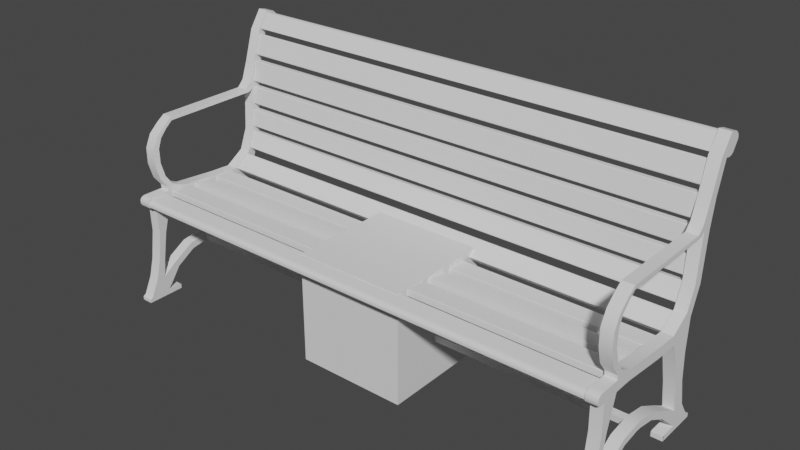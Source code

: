 # Source: park_bench_vinyl_iron_04.blend  (saved by Blender 3.6.13; exported with 4.5.12 LTS)
import bpy
from mathutils import Matrix  # noqa: F401  (used for matrix-valued properties, if any)

bpy.ops.wm.read_factory_settings(use_empty=True)
scene = bpy.context.scene
scene.name = 'Scene'

# ---- collections
col_park_bench = bpy.data.collections.new('park_bench'); scene.collection.children.link(col_park_bench)

# ---- node groups
ng_auto_smooth = bpy.data.node_groups.new('Auto Smooth', 'GeometryNodeTree')
_s = ng_auto_smooth.interface.new_socket(name='Geometry', in_out='OUTPUT', socket_type='NodeSocketGeometry')
_s = ng_auto_smooth.interface.new_socket(name='Geometry', in_out='INPUT', socket_type='NodeSocketGeometry')
_s = ng_auto_smooth.interface.new_socket(name='Angle', in_out='INPUT', socket_type='NodeSocketFloat')
_s.subtype = 'ANGLE'
_s.min_value = 0.0
_s.max_value = 3.142
ng_auto_smooth.is_modifier = True
_N = ng_auto_smooth.nodes; _L = ng_auto_smooth.links
n0 = _N.new('NodeGroupOutput'); n0.name = 'Group Output'; n0.location = (480, -100)
n1 = _N.new('NodeGroupInput'); n1.name = 'Group Input'; n1.location = (-420, -300)
n2 = _N.new('NodeGroupInput'); n2.name = 'Group Input.001'; n2.location = (-60, -100)
n3 = _N.new('GeometryNodeSetShadeSmooth'); n3.name = 'Set Shade Smooth'; n3.location = (120, -100)
n3.domain = 'EDGE'
n4 = _N.new('GeometryNodeSetShadeSmooth'); n4.name = 'Set Shade Smooth.001'; n4.location = (300, -100)
n5 = _N.new('GeometryNodeInputMeshEdgeAngle'); n5.name = 'Edge Angle'; n5.location = (-420, -220)
n6 = _N.new('GeometryNodeInputEdgeSmooth'); n6.name = 'Is Edge Smooth'; n6.location = (-60, -160)
n7 = _N.new('GeometryNodeInputShadeSmooth'); n7.name = 'Is Face Smooth'; n7.location = (-240, -340)
n8 = _N.new('FunctionNodeBooleanMath'); n8.name = 'Boolean Math'; n8.location = (-60, -220)
n9 = _N.new('FunctionNodeCompare'); n9.name = 'Compare'; n9.location = (-240, -180)
n9.operation = 'LESS_EQUAL'
_L.new(n5.outputs[0], n9.inputs[0])
_L.new(n4.outputs[0], n0.inputs[0])
_L.new(n1.outputs[1], n9.inputs[1])
_L.new(n9.outputs[0], n8.inputs[0])
_L.new(n7.outputs[0], n8.inputs[1])
_L.new(n2.outputs[0], n3.inputs[0])
_L.new(n6.outputs[0], n3.inputs[1])
_L.new(n3.outputs[0], n4.inputs[0])
_L.new(n8.outputs[0], n3.inputs[2])
n0.is_active_output = True

# ---- world
world_world = bpy.data.worlds.new('World'); scene.world = world_world
world_world.use_nodes = True; world_world.node_tree.nodes.clear()
_N = world_world.node_tree.nodes; _L = world_world.node_tree.links
n0 = _N.new('ShaderNodeOutputWorld'); n0.name = 'World Output'; n0.location = (300, 300)
n1 = _N.new('ShaderNodeBackground'); n1.name = 'Background'; n1.location = (10, 300)
n1.inputs[0].default_value = (0.05088, 0.05088, 0.05088, 1.0)
_L.new(n1.outputs[0], n0.inputs[0])
n0.is_active_output = True
world_world.color = (0.05088, 0.05088, 0.05088)
world_world.use_sun_shadow = False
world_world.sun_shadow_jitter_overblur = 0.0

# ---- meshes
me_sitheightmesh_001 = bpy.data.meshes.new('SitHeightMesh.001')
me_sitheightmesh_001.from_pydata([(-0.215, -0.215, 0.0), (-0.215, -0.215, 0.43), (-0.215, 0.215, 0.0), (-0.215, 0.215, 0.43), (0.215, -0.215, 0.0), (0.215, -0.215, 0.43), (0.215, 0.215, 0.0), (0.215, 0.215, 0.43)], [], [(0, 1, 3, 2), (2, 3, 7, 6), (6, 7, 5, 4), (4, 5, 1, 0), (2, 6, 4, 0), (7, 3, 1, 5)])
_uv = me_sitheightmesh_001.uv_layers.new(name='UVMap')
_uv.uv.foreach_set('vector', [0.375, 0.0, 0.625, 0.0, 0.625, 0.25, 0.375, 0.25, 0.375, 0.25, 0.625, 0.25, 0.625, 0.5, 0.375, 0.5, 0.375, 0.5, 0.625, 0.5, 0.625, 0.75, 0.375, 0.75, 0.375, 0.75, 0.625, 0.75, 0.625, 1.0, 0.375, 1.0, 0.125, 0.5, 0.375, 0.5, 0.375, 0.75, 0.125, 0.75, 0.625, 0.5, 0.875, 0.5, 0.875, 0.75, 0.625, 0.75])
me_sitheightmesh_001.update()
me_park_bench_mesh = bpy.data.meshes.new('park_bench_mesh')
me_park_bench_mesh.from_pydata([(0.95, -0.3218, 0.0001178), (0.95, -0.3218, 0.01372), (0.95, -0.1681, 0.0001178), (0.95, 0.08556, 0.1717), (0.9937, -0.3218, 0.0001178), (0.9937, -0.3218, 0.01372), (0.9937, -0.1681, 0.0001178), (0.95, 0.07515, 0.1457), (0.95, -0.3105, 0.01984), (0.95, -0.2279, 0.01984), (0.9937, -0.2279, 0.01984), (0.9937, -0.3105, 0.01984), (0.95, -0.2594, 0.1597), (0.95, -0.2333, 0.1573), (0.9937, -0.2333, 0.1573), (0.9937, -0.2594, 0.1597), (0.95, -0.2434, 0.2745), (0.95, -0.2147, 0.2688), (0.9937, -0.2147, 0.2688), (0.9937, -0.2434, 0.2745), (0.95, -0.2471, 0.3902), (0.95, -0.1798, 0.392), (0.9937, -0.1798, 0.392), (0.9937, -0.2471, 0.3902), (0.9937, -0.2833, 0.4178), (0.95, -0.2833, 0.4178), (0.95, -0.2796, 0.4256), (0.9937, -0.2796, 0.4256), (0.95, -0.2795, 0.3968), (0.9937, -0.2795, 0.3968), (0.9937, -0.2734, 0.3932), (0.95, -0.2734, 0.3932), (0.9937, -0.2736, 0.4292), (0.95, -0.2473, 0.4325), (0.9937, -0.2473, 0.4325), (0.95, -0.2736, 0.4292), (0.95, -0.2663, 0.4324), (0.9937, -0.2663, 0.4324), (0.95, -0.2661, 0.3901), (0.95, -0.18, 0.4318), (0.9937, -0.18, 0.4318), (0.9937, -0.2661, 0.3901), (0.95, -0.1074, 0.3919), (0.9937, -0.1074, 0.3919), (0.95, -0.1074, 0.4318), (0.9937, -0.1074, 0.4318), (0.95, 0.0701, 0.3744), (0.9937, 0.0701, 0.3744), (0.95, 0.0701, 0.4151), (0.9937, 0.0701, 0.4151), (0.95, 0.1707, 0.3712), (0.9937, 0.1707, 0.3712), (0.95, 0.159, 0.4103), (0.9937, 0.159, 0.4103), (0.95, 0.265, 0.4304), (0.9937, 0.265, 0.4304), (0.95, 0.2345, 0.4575), (0.9937, 0.2345, 0.4575), (0.95, 0.3036, 0.5306), (0.9937, 0.3036, 0.5306), (0.95, 0.2673, 0.5405), (0.9937, 0.2673, 0.5405), (0.95, 0.3317, 0.8142), (0.9937, 0.3317, 0.8142), (0.95, 0.2938, 0.8171), (0.9937, 0.2938, 0.8171), (0.95, 0.3663, 0.931), (0.9937, 0.3663, 0.931), (0.95, 0.3325, 0.9408), (0.9937, 0.3325, 0.9408), (0.95, 0.412, 1.003), (0.9937, 0.412, 1.003), (0.95, 0.3805, 1.01), (0.9937, 0.3805, 1.01), (0.95, 0.3857, 0.9274), (0.9937, 0.3857, 0.9274), (0.95, 0.4263, 0.9909), (0.9937, 0.4263, 0.9909), (0.95, 0.4003, 0.9302), (0.9937, 0.4003, 0.9302), (0.95, 0.4311, 0.9785), (0.9937, 0.4311, 0.9785), (0.95, 0.4081, 0.9357), (0.9937, 0.4081, 0.9357), (0.95, 0.4299, 0.9699), (0.9937, 0.4299, 0.9699), (0.95, -0.2833, 0.4051), (0.9937, -0.2833, 0.4051), (0.9937, -0.242, 0.08524), (0.9937, -0.2777, 0.08872), (0.95, -0.2777, 0.08872), (0.95, -0.242, 0.08524), (0.95, 0.1951, 0.3027), (0.9937, 0.1951, 0.3027), (0.95, 0.26, 0.302), (0.9937, 0.26, 0.302), (0.95, 0.2227, 0.1924), (0.9937, 0.2227, 0.1924), (0.95, 0.2679, 0.1918), (0.9937, 0.2679, 0.1918), (0.95, 0.2407, 0.08654), (0.9937, 0.2407, 0.08654), (0.95, 0.2918, 0.08591), (0.9937, 0.2918, 0.08591), (0.95, 0.2472, 0.02153), (0.9937, 0.2472, 0.02153), (0.95, 0.3352, 0.0209), (0.9937, 0.3352, 0.0209), (0.9937, 0.3519, 0.01471), (0.95, 0.3519, 0.01471), (0.95, 0.3517, 0.0001543), (0.9937, 0.3517, 0.0001543), (0.9937, 0.1541, 0.1032), (0.95, 0.1541, 0.1032), (0.95, 0.1794, -5.515e-05), (0.9937, 0.1794, -5.515e-05), (0.95, -0.1755, 0.01984), (0.95, -0.1681, 0.0174), (0.9937, 0.171, 0.1265), (0.9937, -0.1681, 0.0174), (0.9937, -0.1755, 0.01984), (0.95, 0.171, 0.1265), (0.95, 0.1796, 0.01873), (0.95, 0.188, 0.0214), (0.9937, 0.188, 0.0214), (0.9937, 0.1796, 0.01873), (0.9937, 0.08556, 0.1717), (0.9937, 0.07515, 0.1457), (0.9937, 0.005968, 0.186), (0.9937, 0.002624, 0.1587), (0.95, 0.002624, 0.1587), (0.95, 0.005968, 0.186), (0.9937, -0.1002, 0.1742), (0.9937, -0.08995, 0.1482), (0.95, -0.08995, 0.1482), (0.95, -0.1002, 0.1742), (0.9937, -0.1872, 0.1235), (0.9937, -0.1688, 0.1011), (0.95, -0.1688, 0.1011), (0.95, -0.1872, 0.1235), (0.9937, 0.3157, 0.7129), (0.9937, 0.2783, 0.7185), (0.95, 0.3157, 0.7129), (0.95, 0.2783, 0.7185), (0.95, -0.1818, 0.4488), (0.9937, -0.1818, 0.4488), (0.95, -0.1622, 0.4589), (0.9937, -0.1622, 0.4589), (0.95, -0.2124, 0.4887), (0.9937, -0.2124, 0.4887), (0.95, -0.1892, 0.4978), (0.9937, -0.1892, 0.4978), (0.95, -0.2308, 0.553), (0.9937, -0.2308, 0.553), (0.95, -0.2057, 0.5566), (0.9937, -0.2057, 0.5566), (0.95, -0.2302, 0.6154), (0.9937, -0.2302, 0.6154), (0.95, -0.2062, 0.6144), (0.9937, -0.2062, 0.6144), (0.95, -0.2068, 0.6647), (0.9937, -0.2068, 0.6647), (0.95, -0.1914, 0.6539), (0.9937, -0.1914, 0.6539), (0.95, -0.1682, 0.6987), (0.9937, -0.1682, 0.6987), (0.95, -0.1627, 0.6847), (0.9937, -0.1627, 0.6847), (0.95, 0.2427, 0.7208), (0.9937, 0.2427, 0.7208), (0.95, 0.2504, 0.7067), (0.9937, 0.2504, 0.7067), (0.9937, 0.2634, 0.7082), (0.95, 0.2634, 0.7082), (0.9937, 0.2684, 0.7475), (0.95, 0.2684, 0.7475), (0.9937, -0.1346, 0.707), (0.9937, -0.1359, 0.7215), (0.95, -0.1359, 0.7215), (0.95, -0.1346, 0.707), (0.95, -0.0208, 0.1591), (0.95, -0.02384, 0.1862), (0.9937, -0.02384, 0.1862), (0.9937, -0.0208, 0.1591), (0.0, 0.002624, 0.1587), (0.0, 0.005968, 0.186), (0.0, -0.02384, 0.1862), (0.0, -0.0208, 0.1591), (-0.95, -0.3218, 0.0001178), (-0.95, -0.3218, 0.01372), (-0.95, -0.1681, 0.0001178), (-0.95, 0.08556, 0.1717), (-0.9937, -0.3218, 0.0001178), (-0.9937, -0.3218, 0.01372), (-0.9937, -0.1681, 0.0001178), (-0.95, 0.07515, 0.1457), (-0.95, -0.3105, 0.01984), (-0.95, -0.2279, 0.01984), (-0.9937, -0.2279, 0.01984), (-0.9937, -0.3105, 0.01984), (-0.95, -0.2594, 0.1597), (-0.95, -0.2333, 0.1573), (-0.9937, -0.2333, 0.1573), (-0.9937, -0.2594, 0.1597), (-0.95, -0.2434, 0.2745), (-0.95, -0.2147, 0.2688), (-0.9937, -0.2147, 0.2688), (-0.9937, -0.2434, 0.2745), (-0.95, -0.2471, 0.3902), (-0.95, -0.1798, 0.392), (-0.9937, -0.1798, 0.392), (-0.9937, -0.2471, 0.3902), (-0.9937, -0.2833, 0.4178), (-0.95, -0.2833, 0.4178), (-0.95, -0.2796, 0.4256), (-0.9937, -0.2796, 0.4256), (-0.95, -0.2795, 0.3968), (-0.9937, -0.2795, 0.3968), (-0.9937, -0.2734, 0.3932), (-0.95, -0.2734, 0.3932), (-0.9937, -0.2736, 0.4292), (-0.95, -0.2473, 0.4325), (-0.9937, -0.2473, 0.4325), (-0.95, -0.2736, 0.4292), (-0.95, -0.2663, 0.4324), (-0.9937, -0.2663, 0.4324), (-0.95, -0.2661, 0.3901), (-0.95, -0.18, 0.4318), (-0.9937, -0.18, 0.4318), (-0.9937, -0.2661, 0.3901), (-0.95, -0.1074, 0.3919), (-0.9937, -0.1074, 0.3919), (-0.95, -0.1074, 0.4318), (-0.9937, -0.1074, 0.4318), (-0.95, 0.0701, 0.3744), (-0.9937, 0.0701, 0.3744), (-0.95, 0.0701, 0.4151), (-0.9937, 0.0701, 0.4151), (-0.95, 0.1707, 0.3712), (-0.9937, 0.1707, 0.3712), (-0.95, 0.159, 0.4103), (-0.9937, 0.159, 0.4103), (-0.95, 0.265, 0.4304), (-0.9937, 0.265, 0.4304), (-0.95, 0.2345, 0.4575), (-0.9937, 0.2345, 0.4575), (-0.95, 0.3036, 0.5306), (-0.9937, 0.3036, 0.5306), (-0.95, 0.2673, 0.5405), (-0.9937, 0.2673, 0.5405), (-0.95, 0.3317, 0.8142), (-0.9937, 0.3317, 0.8142), (-0.95, 0.2938, 0.8171), (-0.9937, 0.2938, 0.8171), (-0.95, 0.3663, 0.931), (-0.9937, 0.3663, 0.931), (-0.95, 0.3325, 0.9408), (-0.9937, 0.3325, 0.9408), (-0.95, 0.412, 1.003), (-0.9937, 0.412, 1.003), (-0.95, 0.3805, 1.01), (-0.9937, 0.3805, 1.01), (-0.95, 0.3857, 0.9274), (-0.9937, 0.3857, 0.9274), (-0.95, 0.4263, 0.9909), (-0.9937, 0.4263, 0.9909), (-0.95, 0.4003, 0.9302), (-0.9937, 0.4003, 0.9302), (-0.95, 0.4311, 0.9785), (-0.9937, 0.4311, 0.9785), (-0.95, 0.4081, 0.9357), (-0.9937, 0.4081, 0.9357), (-0.95, 0.4299, 0.9699), (-0.9937, 0.4299, 0.9699), (-0.95, -0.2833, 0.4051), (-0.9937, -0.2833, 0.4051), (-0.9937, -0.242, 0.08524), (-0.9937, -0.2777, 0.08872), (-0.95, -0.2777, 0.08872), (-0.95, -0.242, 0.08524), (-0.95, 0.1951, 0.3027), (-0.9937, 0.1951, 0.3027), (-0.95, 0.26, 0.302), (-0.9937, 0.26, 0.302), (-0.95, 0.2227, 0.1924), (-0.9937, 0.2227, 0.1924), (-0.95, 0.2679, 0.1918), (-0.9937, 0.2679, 0.1918), (-0.95, 0.2407, 0.08654), (-0.9937, 0.2407, 0.08654), (-0.95, 0.2918, 0.08591), (-0.9937, 0.2918, 0.08591), (-0.95, 0.2472, 0.02153), (-0.9937, 0.2472, 0.02153), (-0.95, 0.3352, 0.0209), (-0.9937, 0.3352, 0.0209), (-0.9937, 0.3519, 0.01471), (-0.95, 0.3519, 0.01471), (-0.95, 0.3517, 0.0001543), (-0.9937, 0.3517, 0.0001543), (-0.9937, 0.1541, 0.1032), (-0.95, 0.1541, 0.1032), (-0.95, 0.1794, -5.515e-05), (-0.9937, 0.1794, -5.515e-05), (-0.95, -0.1755, 0.01984), (-0.95, -0.1681, 0.0174), (-0.9937, 0.171, 0.1265), (-0.9937, -0.1681, 0.0174), (-0.9937, -0.1755, 0.01984), (-0.95, 0.171, 0.1265), (-0.95, 0.1796, 0.01873), (-0.95, 0.188, 0.0214), (-0.9937, 0.188, 0.0214), (-0.9937, 0.1796, 0.01873), (-0.9937, 0.08556, 0.1717), (-0.9937, 0.07515, 0.1457), (-0.9937, 0.005968, 0.186), (-0.9937, 0.002624, 0.1587), (-0.95, 0.002624, 0.1587), (-0.95, 0.005968, 0.186), (-0.9937, -0.1002, 0.1742), (-0.9937, -0.08995, 0.1482), (-0.95, -0.08995, 0.1482), (-0.95, -0.1002, 0.1742), (-0.9937, -0.1872, 0.1235), (-0.9937, -0.1688, 0.1011), (-0.95, -0.1688, 0.1011), (-0.95, -0.1872, 0.1235), (-0.9937, 0.3157, 0.7129), (-0.9937, 0.2783, 0.7185), (-0.95, 0.3157, 0.7129), (-0.95, 0.2783, 0.7185), (-0.95, -0.1818, 0.4488), (-0.9937, -0.1818, 0.4488), (-0.95, -0.1622, 0.4589), (-0.9937, -0.1622, 0.4589), (-0.95, -0.2124, 0.4887), (-0.9937, -0.2124, 0.4887), (-0.95, -0.1892, 0.4978), (-0.9937, -0.1892, 0.4978), (-0.95, -0.2308, 0.553), (-0.9937, -0.2308, 0.553), (-0.95, -0.2057, 0.5566), (-0.9937, -0.2057, 0.5566), (-0.95, -0.2302, 0.6154), (-0.9937, -0.2302, 0.6154), (-0.95, -0.2062, 0.6144), (-0.9937, -0.2062, 0.6144), (-0.95, -0.2068, 0.6647), (-0.9937, -0.2068, 0.6647), (-0.95, -0.1914, 0.6539), (-0.9937, -0.1914, 0.6539), (-0.95, -0.1682, 0.6987), (-0.9937, -0.1682, 0.6987), (-0.95, -0.1627, 0.6847), (-0.9937, -0.1627, 0.6847), (-0.95, 0.2427, 0.7208), (-0.9937, 0.2427, 0.7208), (-0.95, 0.2504, 0.7067), (-0.9937, 0.2504, 0.7067), (-0.9937, 0.2634, 0.7082), (-0.95, 0.2634, 0.7082), (-0.9937, 0.2684, 0.7475), (-0.95, 0.2684, 0.7475), (-0.9937, -0.1346, 0.707), (-0.9937, -0.1359, 0.7215), (-0.95, -0.1359, 0.7215), (-0.95, -0.1346, 0.707), (-0.95, -0.0208, 0.1591), (-0.95, -0.02384, 0.1862), (-0.9937, -0.02384, 0.1862), (-0.9937, -0.0208, 0.1591), (0.949, 0.4029, 0.9981), (0.949, 0.3635, 0.9368), (0.949, 0.34, 0.948), (-0.949, 0.4029, 0.9981), (-0.949, 0.3635, 0.9368), (-0.949, 0.34, 0.948), (0.949, 0.3944, 1.002), (0.949, 0.3689, 0.993), (0.949, 0.3877, 1.003), (0.949, 0.3798, 1.002), (0.949, 0.3731, 0.9988), (-0.949, 0.3689, 0.993), (-0.949, 0.3944, 1.002), (-0.949, 0.3731, 0.9988), (-0.949, 0.3798, 1.002), (-0.949, 0.3877, 1.003), (-0.949, -0.2798, 0.401), (-0.949, -0.1986, 0.4062), (-0.949, -0.2006, 0.4292), (0.949, -0.2798, 0.401), (0.949, -0.1986, 0.4062), (0.949, -0.2006, 0.4292), (-0.949, -0.2805, 0.4093), (-0.949, -0.2602, 0.4254), (-0.949, -0.2792, 0.415), (-0.949, -0.2748, 0.4208), (-0.949, -0.2682, 0.4245), (0.949, -0.2602, 0.4254), (0.949, -0.2805, 0.4093), (0.949, -0.2682, 0.4245), (0.949, -0.2748, 0.4208), (0.949, -0.2792, 0.415), (-0.949, -0.168, 0.407), (-0.949, -0.08669, 0.4032), (0.949, -0.168, 0.407), (0.949, -0.08669, 0.4032), (-0.949, -0.1671, 0.4283), (-0.949, -0.1641, 0.4299), (-0.949, -0.08854, 0.4264), (-0.949, -0.0857, 0.4245), (0.949, -0.1641, 0.4299), (0.949, -0.1671, 0.4283), (0.949, -0.0857, 0.4245), (0.949, -0.08854, 0.4264), (-0.949, 0.3307, 0.8422), (-0.949, 0.3565, 0.9193), (0.949, 0.3307, 0.8422), (0.949, 0.3565, 0.9193), (-0.949, 0.3106, 0.8495), (-0.949, 0.3099, 0.8529), (-0.949, 0.3339, 0.9245), (-0.949, 0.3364, 0.9267), (0.949, 0.3099, 0.8529), (0.949, 0.3106, 0.8495), (0.949, 0.3364, 0.9267), (0.949, 0.3339, 0.9245), (-0.949, -0.05879, 0.3998), (-0.949, 0.02185, 0.39), (0.949, -0.05879, 0.3998), (0.949, 0.02185, 0.39), (-0.949, -0.05533, 0.421), (-0.949, -0.05215, 0.4223), (-0.949, 0.02271, 0.4133), (-0.949, 0.02532, 0.4112), (0.949, -0.05215, 0.4223), (0.949, -0.05533, 0.421), (0.949, 0.02532, 0.4112), (0.949, 0.02271, 0.4133), (-0.949, 0.05342, 0.3882), (-0.949, 0.1348, 0.3847), (0.949, 0.05342, 0.3882), (0.949, 0.1348, 0.3847), (-0.949, 0.05434, 0.4095), (-0.949, 0.05734, 0.4111), (-0.949, 0.1329, 0.4079), (-0.949, 0.1357, 0.406), (0.949, 0.05734, 0.4111), (0.949, 0.05434, 0.4095), (0.949, 0.1357, 0.406), (0.949, 0.1329, 0.4079), (-0.949, 0.1811, 0.3905), (-0.949, 0.2478, 0.4319), (0.949, 0.1811, 0.3905), (0.949, 0.2478, 0.4319), (-0.949, 0.1669, 0.4077), (-0.949, 0.1681, 0.4106), (-0.949, 0.23, 0.4491), (-0.949, 0.2335, 0.4492), (0.949, 0.1681, 0.4106), (0.949, 0.1669, 0.4077), (0.949, 0.2335, 0.4492), (0.949, 0.23, 0.4491), (-0.949, 0.2715, 0.4646), (-0.949, 0.2976, 0.5313), (0.949, 0.2715, 0.4646), (0.949, 0.2976, 0.5313), (-0.949, 0.248, 0.4711), (-0.949, 0.247, 0.474), (-0.949, 0.2712, 0.536), (-0.949, 0.2741, 0.5378), (0.949, 0.247, 0.474), (0.949, 0.248, 0.4711), (0.949, 0.2741, 0.5378), (0.949, 0.2712, 0.536), (-0.949, 0.3, 0.5559), (-0.949, 0.306, 0.6258), (0.949, 0.3, 0.5559), (0.949, 0.306, 0.6258), (-0.949, 0.2752, 0.5573), (-0.949, 0.2734, 0.5599), (-0.949, 0.279, 0.6248), (-0.949, 0.2813, 0.6272), (0.949, 0.2734, 0.5599), (0.949, 0.2752, 0.5573), (0.949, 0.2813, 0.6272), (0.949, 0.279, 0.6248), (-0.949, 0.3078, 0.6508), (-0.949, 0.3136, 0.7206), (0.949, 0.3078, 0.6508), (0.949, 0.3136, 0.7206), (-0.949, 0.283, 0.6526), (-0.949, 0.2812, 0.6552), (-0.949, 0.2866, 0.72), (-0.949, 0.2888, 0.7223), (0.949, 0.2812, 0.6552), (0.949, 0.283, 0.6526), (0.949, 0.2888, 0.7223), (0.949, 0.2866, 0.72), (-0.949, 0.315, 0.7419), (-0.949, 0.3273, 0.8232), (0.949, 0.315, 0.7419), (0.949, 0.3273, 0.8232), (-0.949, 0.2905, 0.7446), (-0.949, 0.2889, 0.7473), (-0.949, 0.3003, 0.8236), (-0.949, 0.3028, 0.8259), (0.949, 0.2889, 0.7473), (0.949, 0.2905, 0.7446), (0.949, 0.3028, 0.8259), (0.949, 0.3003, 0.8236)], [], [(125, 122, 114, 115), (116, 1, 8, 9), (2, 117, 119, 6), (4, 5, 1, 0), (2, 6, 4, 0), (89, 88, 14, 15), (120, 116, 9, 10), (1, 5, 11, 8), (120, 6, 119), (12, 15, 19, 16), (91, 90, 12, 13), (90, 89, 15, 12), (88, 91, 13, 14), (19, 18, 22, 23), (14, 13, 17, 18), (15, 14, 18, 19), (13, 12, 16, 17), (28, 29, 87, 86), (17, 16, 20, 21), (16, 19, 23, 20), (18, 17, 21, 22), (27, 26, 25, 24), (87, 24, 25, 86), (30, 32, 27, 29), (32, 35, 26, 27), (31, 30, 29, 28), (29, 27, 24, 87), (37, 36, 35, 32), (41, 37, 32, 30), (36, 38, 31, 35), (35, 31, 28, 26), (23, 34, 37, 41), (20, 23, 41, 38), (34, 33, 36, 37), (38, 41, 30, 31), (33, 20, 38, 36), (20, 33, 39, 21), (22, 40, 34, 23), (40, 39, 33, 34), (42, 44, 48, 46), (21, 39, 44, 42), (22, 21, 42, 43), (45, 44, 146, 147), (22, 43, 45, 40), (48, 49, 53, 52), (44, 45, 49, 48), (45, 43, 47, 49), (43, 42, 46, 47), (53, 51, 55, 57), (49, 47, 51, 53), (47, 46, 50, 51), (46, 48, 52, 50), (54, 56, 60, 58), (50, 54, 94, 92), (50, 52, 56, 54), (52, 53, 57, 56), (141, 140, 63, 65), (56, 57, 61, 60), (57, 55, 59, 61), (55, 54, 58, 59), (65, 63, 67, 69), (140, 142, 62, 63), (142, 143, 64, 62), (174, 169, 171, 172), (66, 68, 72, 70), (63, 62, 66, 67), (62, 64, 68, 66), (64, 65, 69, 68), (70, 72, 73, 71), (68, 69, 73, 72), (69, 67, 71, 73), (70, 71, 77, 76), (75, 74, 78, 79), (71, 67, 75, 77), (66, 70, 76, 74), (67, 66, 74, 75), (81, 79, 83, 85), (77, 75, 79, 81), (76, 77, 81, 80), (74, 76, 80, 78), (83, 82, 84, 85), (80, 81, 85, 84), (78, 80, 84, 82), (79, 78, 82, 83), (26, 28, 86, 25), (91, 139, 138, 9), (8, 11, 89, 90), (9, 8, 90, 91), (11, 10, 88, 89), (92, 94, 98, 96), (55, 51, 93, 95), (54, 55, 95, 94), (51, 50, 92, 93), (99, 97, 101, 103), (94, 95, 99, 98), (95, 93, 97, 99), (93, 92, 96, 97), (100, 102, 106, 104), (97, 96, 100, 101), (96, 98, 102, 100), (98, 99, 103, 102), (108, 124, 115, 111), (102, 103, 107, 106), (103, 101, 105, 107), (105, 101, 118, 112), (106, 107, 108, 109), (111, 115, 114, 110), (109, 108, 111, 110), (105, 104, 123, 124), (107, 105, 124, 108), (2, 0, 1, 116), (5, 120, 10, 11), (4, 6, 120, 5), (2, 116, 117), (116, 120, 119, 117), (122, 125, 124, 123), (106, 109, 123, 104), (109, 110, 114, 123), (114, 122, 123), (118, 121, 3, 126), (100, 104, 113, 121), (101, 100, 121, 118), (104, 105, 112, 113), (127, 126, 128, 129), (121, 113, 7, 3), (113, 112, 127, 7), (112, 118, 126, 127), (181, 180, 134, 135), (126, 3, 131, 128), (7, 127, 129, 130), (3, 7, 130, 131), (132, 135, 139, 136), (182, 181, 135, 132), (183, 182, 132, 133), (180, 183, 133, 134), (137, 136, 88, 10), (133, 132, 136, 137), (134, 133, 137, 138), (135, 134, 138, 139), (10, 9, 138, 137), (88, 136, 139, 91), (60, 61, 141, 143), (58, 60, 143, 142), (59, 58, 142, 140), (61, 59, 140, 141), (146, 144, 148, 150), (44, 39, 144, 146), (39, 40, 145, 144), (40, 45, 147, 145), (151, 150, 154, 155), (147, 146, 150, 151), (145, 147, 151, 149), (144, 145, 149, 148), (153, 155, 159, 157), (149, 151, 155, 153), (148, 149, 153, 152), (150, 148, 152, 154), (158, 156, 160, 162), (152, 153, 157, 156), (154, 152, 156, 158), (155, 154, 158, 159), (161, 163, 167, 165), (159, 158, 162, 163), (157, 159, 163, 161), (156, 157, 161, 160), (177, 176, 171, 169), (160, 161, 165, 164), (162, 160, 164, 166), (163, 162, 166, 167), (172, 171, 170, 173), (178, 177, 169, 168), (179, 178, 168, 170), (176, 179, 170, 171), (173, 170, 168, 175), (174, 175, 168, 169), (65, 64, 175, 174), (143, 173, 175, 64), (141, 172, 173, 143), (65, 174, 172, 141), (167, 166, 179, 176), (166, 164, 178, 179), (164, 165, 177, 178), (165, 167, 176, 177), (130, 129, 183, 180), (129, 128, 182, 183), (128, 131, 181, 182), (130, 184, 318, 319, 185, 131), (181, 186, 369, 368, 187, 180), (313, 303, 302, 310), (304, 197, 196, 189), (190, 194, 307, 305), (192, 188, 189, 193), (190, 188, 192, 194), (277, 203, 202, 276), (308, 198, 197, 304), (189, 196, 199, 193), (308, 307, 194), (200, 204, 207, 203), (279, 201, 200, 278), (278, 200, 203, 277), (276, 202, 201, 279), (207, 211, 210, 206), (202, 206, 205, 201), (203, 207, 206, 202), (201, 205, 204, 200), (216, 274, 275, 217), (205, 209, 208, 204), (204, 208, 211, 207), (206, 210, 209, 205), (215, 212, 213, 214), (275, 274, 213, 212), (218, 217, 215, 220), (220, 215, 214, 223), (219, 216, 217, 218), (217, 275, 212, 215), (225, 220, 223, 224), (229, 218, 220, 225), (224, 223, 219, 226), (223, 214, 216, 219), (211, 229, 225, 222), (208, 226, 229, 211), (222, 225, 224, 221), (226, 219, 218, 229), (221, 224, 226, 208), (208, 209, 227, 221), (210, 211, 222, 228), (228, 222, 221, 227), (230, 234, 236, 232), (209, 230, 232, 227), (210, 231, 230, 209), (233, 335, 334, 232), (210, 228, 233, 231), (236, 240, 241, 237), (232, 236, 237, 233), (233, 237, 235, 231), (231, 235, 234, 230), (241, 245, 243, 239), (237, 241, 239, 235), (235, 239, 238, 234), (234, 238, 240, 236), (242, 246, 248, 244), (238, 280, 282, 242), (238, 242, 244, 240), (240, 244, 245, 241), (329, 253, 251, 328), (244, 248, 249, 245), (245, 249, 247, 243), (243, 247, 246, 242), (253, 257, 255, 251), (328, 251, 250, 330), (330, 250, 252, 331), (362, 360, 359, 357), (254, 258, 260, 256), (251, 255, 254, 250), (250, 254, 256, 252), (252, 256, 257, 253), (258, 259, 261, 260), (256, 260, 261, 257), (257, 261, 259, 255), (258, 264, 265, 259), (263, 267, 266, 262), (259, 265, 263, 255), (254, 262, 264, 258), (255, 263, 262, 254), (269, 273, 271, 267), (265, 269, 267, 263), (264, 268, 269, 265), (262, 266, 268, 264), (271, 273, 272, 270), (268, 272, 273, 269), (266, 270, 272, 268), (267, 271, 270, 266), (214, 213, 274, 216), (279, 197, 326, 327), (196, 278, 277, 199), (197, 279, 278, 196), (199, 277, 276, 198), (280, 284, 286, 282), (243, 283, 281, 239), (242, 282, 283, 243), (239, 281, 280, 238), (287, 291, 289, 285), (282, 286, 287, 283), (283, 287, 285, 281), (281, 285, 284, 280), (288, 292, 294, 290), (285, 289, 288, 284), (284, 288, 290, 286), (286, 290, 291, 287), (296, 299, 303, 312), (290, 294, 295, 291), (291, 295, 293, 289), (293, 300, 306, 289), (294, 297, 296, 295), (299, 298, 302, 303), (297, 298, 299, 296), (293, 312, 311, 292), (295, 296, 312, 293), (190, 304, 189, 188), (193, 199, 198, 308), (192, 193, 308, 194), (190, 305, 304), (304, 305, 307, 308), (310, 311, 312, 313), (294, 292, 311, 297), (297, 311, 302, 298), (302, 311, 310), (306, 314, 191, 309), (288, 309, 301, 292), (289, 306, 309, 288), (292, 301, 300, 293), (315, 317, 316, 314), (309, 191, 195, 301), (301, 195, 315, 300), (300, 315, 314, 306), (369, 323, 322, 368), (314, 316, 319, 191), (195, 318, 317, 315), (191, 319, 318, 195), (320, 324, 327, 323), (370, 320, 323, 369), (371, 321, 320, 370), (368, 322, 321, 371), (325, 198, 276, 324), (321, 325, 324, 320), (322, 326, 325, 321), (323, 327, 326, 322), (198, 325, 326, 197), (276, 279, 327, 324), (248, 331, 329, 249), (246, 330, 331, 248), (247, 328, 330, 246), (249, 329, 328, 247), (334, 338, 336, 332), (232, 334, 332, 227), (227, 332, 333, 228), (228, 333, 335, 233), (339, 343, 342, 338), (335, 339, 338, 334), (333, 337, 339, 335), (332, 336, 337, 333), (341, 345, 347, 343), (337, 341, 343, 339), (336, 340, 341, 337), (338, 342, 340, 336), (346, 350, 348, 344), (340, 344, 345, 341), (342, 346, 344, 340), (343, 347, 346, 342), (349, 353, 355, 351), (347, 351, 350, 346), (345, 349, 351, 347), (344, 348, 349, 345), (365, 357, 359, 364), (348, 352, 353, 349), (350, 354, 352, 348), (351, 355, 354, 350), (360, 361, 358, 359), (366, 356, 357, 365), (367, 358, 356, 366), (364, 359, 358, 367), (361, 363, 356, 358), (362, 357, 356, 363), (253, 362, 363, 252), (331, 252, 363, 361), (329, 331, 361, 360), (253, 329, 360, 362), (355, 364, 367, 354), (354, 367, 366, 352), (352, 366, 365, 353), (353, 365, 364, 355), (318, 368, 371, 317), (317, 371, 370, 316), (316, 370, 369, 319), (181, 131, 185, 319, 369, 186), (130, 180, 187, 368, 318, 184), (377, 374, 379, 383), (373, 374, 377, 376), (373, 376, 375, 372), (383, 379, 382, 385), (385, 382, 381, 386), (386, 381, 380, 387), (387, 380, 378, 384), (375, 384, 378, 372), (393, 390, 395, 399), (389, 390, 393, 392), (389, 392, 391, 388), (399, 395, 398, 401), (401, 398, 397, 402), (402, 397, 396, 403), (403, 396, 394, 400), (391, 400, 394, 388), (415, 410, 409, 412), (405, 407, 406, 404), (405, 411, 414, 407), (410, 415, 414, 411), (412, 409, 408, 413), (406, 413, 408, 404), (427, 422, 421, 424), (417, 419, 418, 416), (417, 423, 426, 419), (422, 427, 426, 423), (424, 421, 420, 425), (418, 425, 420, 416), (439, 434, 433, 436), (429, 431, 430, 428), (429, 435, 438, 431), (434, 439, 438, 435), (436, 433, 432, 437), (430, 437, 432, 428), (451, 446, 445, 448), (441, 443, 442, 440), (441, 447, 450, 443), (446, 451, 450, 447), (448, 445, 444, 449), (442, 449, 444, 440), (463, 458, 457, 460), (453, 455, 454, 452), (453, 459, 462, 455), (458, 463, 462, 459), (460, 457, 456, 461), (454, 461, 456, 452), (475, 470, 469, 472), (465, 467, 466, 464), (465, 471, 474, 467), (470, 475, 474, 471), (472, 469, 468, 473), (466, 473, 468, 464), (487, 482, 481, 484), (477, 479, 478, 476), (477, 483, 486, 479), (482, 487, 486, 483), (484, 481, 480, 485), (478, 485, 480, 476), (499, 494, 493, 496), (489, 491, 490, 488), (489, 495, 498, 491), (494, 499, 498, 495), (496, 493, 492, 497), (490, 497, 492, 488), (511, 506, 505, 508), (501, 503, 502, 500), (501, 507, 510, 503), (506, 511, 510, 507), (508, 505, 504, 509), (502, 509, 504, 500)])
me_park_bench_mesh.polygons.foreach_set('use_smooth', [True] * 446)
_k = set([(0, 1), (0, 2), (1, 8), (2, 117), (3, 121), (3, 131), (4, 5), (4, 6), (5, 11), (6, 119), (7, 113), (7, 130), (8, 90), (9, 116), (9, 138), (10, 120), (10, 137), (11, 89), (12, 16), (12, 90), (13, 17), (13, 91), (14, 18), (14, 88), (15, 19), (15, 89), (16, 20), (17, 21), (18, 22), (19, 23), (20, 38), (21, 42), (22, 43), (23, 41), (24, 27), (24, 87), (25, 26), (25, 86), (26, 35), (27, 32), (28, 31), (28, 86), (29, 30), (29, 87), (30, 41), (31, 38), (32, 37), (33, 36), (33, 39), (34, 37), (34, 40), (35, 36), (39, 144), (40, 145), (42, 46), (43, 47), (44, 48), (44, 146), (45, 49), (45, 147), (46, 50), (47, 51), (48, 52), (49, 53), (50, 92), (51, 93), (52, 56), (53, 57), (54, 58), (54, 94), (55, 59), (55, 95), (56, 60), (57, 61), (58, 142), (59, 140), (60, 143), (61, 141), (62, 66), (62, 142), (63, 67), (63, 140), (64, 68), (64, 175), (65, 69), (65, 174), (66, 74), (67, 75), (68, 72), (69, 73), (70, 72), (70, 76), (71, 73), (71, 77), (74, 78), (75, 79), (76, 80), (77, 81), (78, 82), (79, 83), (80, 84), (81, 85), (82, 84), (83, 85), (88, 136), (91, 139), (92, 96), (93, 97), (94, 98), (95, 99), (96, 100), (97, 101), (98, 102), (99, 103), (100, 121), (101, 118), (102, 106), (103, 107), (104, 113), (104, 123), (105, 112), (105, 124), (106, 109), (107, 108), (108, 111), (109, 110), (110, 114), (111, 115), (112, 127), (114, 122), (115, 125), (116, 117), (118, 126), (119, 120), (122, 123), (124, 125), (126, 128), (127, 129), (128, 182), (129, 183), (130, 180), (130, 184), (131, 181), (131, 185), (132, 136), (132, 182), (133, 137), (133, 183), (134, 138), (134, 180), (135, 139), (135, 181), (141, 172), (143, 173), (144, 148), (145, 149), (146, 150), (147, 151), (148, 152), (149, 153), (150, 154), (151, 155), (152, 156), (153, 157), (154, 158), (155, 159), (156, 160), (157, 161), (158, 162), (159, 163), (160, 164), (161, 165), (162, 166), (163, 167), (164, 178), (165, 177), (166, 179), (167, 176), (168, 175), (168, 178), (169, 174), (169, 177), (170, 173), (170, 179), (171, 172), (171, 176), (180, 187), (181, 186), (184, 318), (185, 319), (186, 369), (187, 368), (188, 189), (188, 190), (189, 196), (190, 305), (191, 309), (191, 319), (192, 193), (192, 194), (193, 199), (194, 307), (195, 301), (195, 318), (196, 278), (197, 304), (197, 326), (198, 308), (198, 325), (199, 277), (200, 204), (200, 278), (201, 205), (201, 279), (202, 206), (202, 276), (203, 207), (203, 277), (204, 208), (205, 209), (206, 210), (207, 211), (208, 226), (209, 230), (210, 231), (211, 229), (212, 215), (212, 275), (213, 214), (213, 274), (214, 223), (215, 220), (216, 219), (216, 274), (217, 218), (217, 275), (218, 229), (219, 226), (220, 225), (221, 224), (221, 227), (222, 225), (222, 228), (223, 224), (227, 332), (228, 333), (230, 234), (231, 235), (232, 236), (232, 334), (233, 237), (233, 335), (234, 238), (235, 239), (236, 240), (237, 241), (238, 280), (239, 281), (240, 244), (241, 245), (242, 246), (242, 282), (243, 247), (243, 283), (244, 248), (245, 249), (246, 330), (247, 328), (248, 331), (249, 329), (250, 254), (250, 330), (251, 255), (251, 328), (252, 256), (252, 363), (253, 257), (253, 362), (254, 262), (255, 263), (256, 260), (257, 261), (258, 260), (258, 264), (259, 261), (259, 265), (262, 266), (263, 267), (264, 268), (265, 269), (266, 270), (267, 271), (268, 272), (269, 273), (270, 272), (271, 273), (276, 324), (279, 327), (280, 284), (281, 285), (282, 286), (283, 287), (284, 288), (285, 289), (286, 290), (287, 291), (288, 309), (289, 306), (290, 294), (291, 295), (292, 301), (292, 311), (293, 300), (293, 312), (294, 297), (295, 296), (296, 299), (297, 298), (298, 302), (299, 303), (300, 315), (302, 310), (303, 313), (304, 305), (306, 314), (307, 308), (310, 311), (312, 313), (314, 316), (315, 317), (316, 370), (317, 371), (318, 368), (319, 369), (320, 324), (320, 370), (321, 325), (321, 371), (322, 326), (322, 368), (323, 327), (323, 369), (329, 360), (331, 361), (332, 336), (333, 337), (334, 338), (335, 339), (336, 340), (337, 341), (338, 342), (339, 343), (340, 344), (341, 345), (342, 346), (343, 347), (344, 348), (345, 349), (346, 350), (347, 351), (348, 352), (349, 353), (350, 354), (351, 355), (352, 366), (353, 365), (354, 367), (355, 364), (356, 363), (356, 366), (357, 362), (357, 365), (358, 361), (358, 367), (359, 360), (359, 364)])
me_park_bench_mesh.attributes.new('sharp_edge', 'BOOLEAN', 'EDGE').data.foreach_set('value', [ (min(e.vertices), max(e.vertices)) in _k for e in me_park_bench_mesh.edges])
_uv = me_park_bench_mesh.uv_layers.new(name='UVMap')
_uv.uv.foreach_set('vector', [0.625, 0.5, 0.625, 0.25, 0.625, 0.25, 0.625, 0.5, 0.625, 0.25, 0.625, 1.0, 0.625, 1.0, 0.625, 0.25, 0.375, 0.25, 0.5941, 0.25, 0.5941, 0.5, 0.375, 0.5, 0.375, 0.75, 0.625, 0.75, 0.625, 1.0, 0.375, 1.0, 0.125, 0.5, 0.375, 0.5, 0.375, 0.75, 0.125, 0.75, 0.625, 0.75, 0.625, 0.5, 0.625, 0.5, 0.625, 0.75, 0.625, 0.5, 0.625, 0.25, 0.625, 0.25, 0.625, 0.5, 0.625, 1.0, 0.625, 0.75, 0.625, 0.75, 0.625, 1.0, 0.625, 0.5, 0.375, 0.5, 0.5941, 0.5, 0.625, 1.0, 0.625, 0.75, 0.625, 0.75, 0.625, 1.0, 0.625, 0.25, 0.625, 0.0, 0.625, 0.0, 0.625, 0.25, 0.625, 1.0, 0.625, 0.75, 0.625, 0.75, 0.625, 1.0, 0.625, 0.5, 0.625, 0.25, 0.625, 0.25, 0.625, 0.5, 0.625, 0.75, 0.625, 0.5, 0.625, 0.5, 0.625, 0.75, 0.625, 0.5, 0.625, 0.25, 0.625, 0.25, 0.625, 0.5, 0.625, 0.75, 0.625, 0.5, 0.625, 0.5, 0.625, 0.75, 0.625, 0.25, 0.625, 0.0, 0.625, 0.0, 0.625, 0.25, 0.625, 1.0, 0.625, 0.75, 0.625, 0.75, 0.625, 1.0, 0.625, 0.25, 0.625, 0.0, 0.625, 0.0, 0.625, 0.25, 0.625, 1.0, 0.625, 0.75, 0.625, 0.75, 0.625, 1.0, 0.625, 0.5, 0.625, 0.25, 0.625, 0.25, 0.625, 0.5, 0.625, 0.5, 0.875, 0.5, 0.875, 0.5, 0.625, 0.5, 0.625, 0.75, 0.625, 0.5, 0.875, 0.5, 0.625, 0.0, 0.625, 0.75, 0.625, 0.5, 0.625, 0.5, 0.625, 0.75, 0.625, 0.5, 0.875, 0.5, 0.875, 0.5, 0.625, 0.5, 0.625, 1.0, 0.625, 0.75, 0.625, 0.75, 0.625, 1.0, 0.625, 0.75, 0.625, 0.5, 0.625, 0.5, 0.625, 0.75, 0.625, 0.5, 0.875, 0.5, 0.875, 0.5, 0.625, 0.5, 0.625, 0.75, 0.625, 0.5, 0.625, 0.5, 0.625, 0.75, 0.875, 0.5, 0.625, 0.0, 0.625, 0.0, 0.875, 0.5, 0.875, 0.5, 0.625, 0.0, 0.625, 0.0, 0.875, 0.5, 0.625, 0.75, 0.625, 0.5, 0.625, 0.5, 0.625, 0.75, 0.625, 1.0, 0.625, 0.75, 0.625, 0.75, 0.625, 1.0, 0.625, 0.5, 0.875, 0.5, 0.875, 0.5, 0.625, 0.5, 0.625, 1.0, 0.625, 0.75, 0.625, 0.75, 0.625, 1.0, 0.875, 0.5, 0.625, 0.0, 0.625, 0.0, 0.875, 0.5, 0.625, 0.0, 0.875, 0.5, 0.875, 0.5, 0.625, 0.25, 0.625, 0.5, 0.625, 0.5, 0.625, 0.5, 0.625, 0.75, 0.625, 0.5, 0.875, 0.5, 0.875, 0.5, 0.625, 0.5, 0.625, 0.25, 0.625, 0.25, 0.625, 0.25, 0.625, 0.25, 0.625, 0.25, 0.625, 0.25, 0.625, 0.25, 0.625, 0.25, 0.625, 0.5, 0.625, 0.25, 0.625, 0.25, 0.625, 0.5, 0.625, 0.5, 0.875, 0.5, 0.875, 0.5, 0.625, 0.5, 0.625, 0.5, 0.625, 0.5, 0.625, 0.5, 0.625, 0.5, 0.875, 0.5, 0.625, 0.5, 0.625, 0.5, 0.875, 0.5, 0.875, 0.5, 0.625, 0.5, 0.625, 0.5, 0.875, 0.5, 0.625, 0.5, 0.625, 0.5, 0.625, 0.5, 0.625, 0.5, 0.625, 0.5, 0.625, 0.25, 0.625, 0.25, 0.625, 0.5, 0.625, 0.5, 0.625, 0.5, 0.625, 0.5, 0.625, 0.5, 0.625, 0.5, 0.625, 0.5, 0.625, 0.5, 0.625, 0.5, 0.625, 0.5, 0.625, 0.25, 0.625, 0.25, 0.625, 0.5, 0.625, 0.25, 0.625, 0.25, 0.625, 0.25, 0.625, 0.25, 0.625, 0.25, 0.625, 0.25, 0.625, 0.25, 0.625, 0.25, 0.625, 0.25, 0.625, 0.25, 0.625, 0.25, 0.625, 0.25, 0.625, 0.25, 0.625, 0.25, 0.625, 0.25, 0.625, 0.25, 0.875, 0.5, 0.625, 0.5, 0.625, 0.5, 0.875, 0.5, 0.625, 0.5, 0.625, 0.5, 0.625, 0.5, 0.625, 0.5, 0.875, 0.5, 0.625, 0.5, 0.625, 0.5, 0.875, 0.5, 0.625, 0.5, 0.625, 0.5, 0.625, 0.5, 0.625, 0.5, 0.625, 0.5, 0.625, 0.25, 0.625, 0.25, 0.625, 0.5, 0.625, 0.5, 0.625, 0.5, 0.625, 0.5, 0.625, 0.5, 0.625, 0.5, 0.625, 0.25, 0.625, 0.25, 0.625, 0.5, 0.625, 0.25, 0.625, 0.25, 0.625, 0.25, 0.625, 0.25, 0.625, 0.5, 0.625, 0.5, 0.625, 0.5, 0.625, 0.5, 0.625, 0.25, 0.625, 0.25, 0.625, 0.25, 0.625, 0.25, 0.625, 0.5, 0.625, 0.25, 0.625, 0.25, 0.625, 0.5, 0.625, 0.25, 0.625, 0.25, 0.625, 0.25, 0.625, 0.25, 0.875, 0.5, 0.625, 0.5, 0.625, 0.5, 0.875, 0.5, 0.625, 0.25, 0.625, 0.25, 0.625, 0.5, 0.625, 0.5, 0.875, 0.5, 0.625, 0.5, 0.625, 0.5, 0.875, 0.5, 0.625, 0.5, 0.625, 0.5, 0.625, 0.5, 0.625, 0.5, 0.625, 0.25, 0.625, 0.5, 0.625, 0.5, 0.625, 0.25, 0.625, 0.5, 0.625, 0.25, 0.625, 0.25, 0.625, 0.5, 0.625, 0.5, 0.625, 0.5, 0.625, 0.5, 0.625, 0.5, 0.625, 0.25, 0.625, 0.25, 0.625, 0.25, 0.625, 0.25, 0.625, 0.5, 0.625, 0.25, 0.625, 0.25, 0.625, 0.5, 0.625, 0.5, 0.625, 0.5, 0.625, 0.5, 0.625, 0.5, 0.625, 0.5, 0.625, 0.5, 0.625, 0.5, 0.625, 0.5, 0.625, 0.25, 0.625, 0.5, 0.625, 0.5, 0.625, 0.25, 0.625, 0.25, 0.625, 0.25, 0.625, 0.25, 0.625, 0.25, 0.625, 0.5, 0.625, 0.25, 0.625, 0.25, 0.625, 0.5, 0.625, 0.25, 0.625, 0.5, 0.625, 0.5, 0.625, 0.25, 0.625, 0.25, 0.625, 0.25, 0.625, 0.25, 0.625, 0.25, 0.625, 0.5, 0.625, 0.25, 0.625, 0.25, 0.625, 0.5, 0.875, 0.5, 0.625, 0.0, 0.625, 0.0, 0.875, 0.5, 0.625, 0.25, 0.625, 0.25, 0.625, 0.25, 0.625, 0.25, 0.625, 1.0, 0.625, 0.75, 0.625, 0.75, 0.625, 1.0, 0.625, 0.25, 0.625, 0.0, 0.625, 0.0, 0.625, 0.25, 0.625, 0.75, 0.625, 0.5, 0.625, 0.5, 0.625, 0.75, 0.625, 0.25, 0.625, 0.25, 0.625, 0.25, 0.625, 0.25, 0.625, 0.5, 0.625, 0.5, 0.625, 0.5, 0.625, 0.5, 0.625, 0.25, 0.625, 0.5, 0.625, 0.5, 0.625, 0.25, 0.625, 0.5, 0.625, 0.25, 0.625, 0.25, 0.625, 0.5, 0.625, 0.5, 0.625, 0.5, 0.625, 0.5, 0.625, 0.5, 0.625, 0.25, 0.625, 0.5, 0.625, 0.5, 0.625, 0.25, 0.625, 0.5, 0.625, 0.5, 0.625, 0.5, 0.625, 0.5, 0.625, 0.5, 0.625, 0.25, 0.625, 0.25, 0.625, 0.5, 0.625, 0.25, 0.625, 0.25, 0.625, 0.25, 0.625, 0.25, 0.625, 0.5, 0.625, 0.25, 0.625, 0.25, 0.625, 0.5, 0.625, 0.25, 0.625, 0.25, 0.625, 0.25, 0.625, 0.25, 0.625, 0.25, 0.625, 0.5, 0.625, 0.5, 0.625, 0.25, 0.625, 0.5, 0.0, 0.0, 0.625, 0.5, 0.625, 0.5, 0.625, 0.25, 0.625, 0.5, 0.625, 0.5, 0.625, 0.25, 0.625, 0.5, 0.625, 0.5, 0.625, 0.5, 0.625, 0.5, 0.625, 0.5, 0.625, 0.5, 0.625, 0.5, 0.625, 0.5, 0.625, 0.25, 0.625, 0.5, 0.625, 0.5, 0.625, 0.25, 0.625, 0.5, 0.625, 0.5, 0.625, 0.25, 0.625, 0.25, 0.625, 0.25, 0.625, 0.5, 0.625, 0.5, 0.625, 0.25, 0.625, 0.5, 0.625, 0.25, 0.625, 0.25, 0.625, 0.5, 0.625, 0.5, 0.625, 0.5, 0.0, 0.0, 0.625, 0.5, 0.125, 0.5, 0.375, 1.0, 0.625, 1.0, 0.625, 0.25, 0.625, 0.75, 0.625, 0.5, 0.625, 0.5, 0.625, 0.75, 0.375, 0.75, 0.375, 0.5, 0.625, 0.5, 0.625, 0.75, 0.375, 0.25, 0.625, 0.25, 0.5941, 0.25, 0.625, 0.25, 0.625, 0.5, 0.5941, 0.5, 0.5941, 0.25, 0.625, 0.25, 0.625, 0.5, 0.625, 0.5, 0.625, 0.25, 0.625, 0.25, 0.625, 0.25, 0.625, 0.25, 0.625, 0.25, 0.625, 0.25, 0.625, 0.25, 0.625, 0.25, 0.625, 0.25, 0.625, 0.25, 0.625, 0.25, 0.625, 0.25, 0.625, 0.5, 0.625, 0.25, 0.625, 0.25, 0.625, 0.5, 0.625, 0.25, 0.625, 0.25, 0.625, 0.25, 0.625, 0.25, 0.625, 0.5, 0.625, 0.25, 0.625, 0.25, 0.625, 0.5, 0.625, 0.25, 0.625, 0.5, 0.625, 0.5, 0.625, 0.25, 0.625, 0.5, 0.625, 0.5, 0.625, 0.5, 0.625, 0.5, 0.625, 0.25, 0.625, 0.25, 0.625, 0.25, 0.625, 0.25, 0.625, 0.25, 0.625, 0.5, 0.625, 0.5, 0.625, 0.25, 0.625, 0.5, 0.625, 0.5, 0.625, 0.5, 0.625, 0.5, 0.625, 0.25, 0.625, 0.25, 0.625, 0.25, 0.625, 0.25, 0.625, 0.5, 0.625, 0.25, 0.625, 0.25, 0.625, 0.5, 0.625, 0.25, 0.625, 0.5, 0.625, 0.5, 0.625, 0.25, 0.625, 0.25, 0.625, 0.25, 0.625, 0.25, 0.625, 0.25, 0.625, 0.5, 0.625, 0.25, 0.625, 0.25, 0.625, 0.5, 0.625, 0.5, 0.625, 0.25, 0.625, 0.25, 0.625, 0.5, 0.625, 0.5, 0.625, 0.5, 0.625, 0.5, 0.625, 0.5, 0.625, 0.25, 0.625, 0.5, 0.625, 0.5, 0.625, 0.25, 0.0, 0.0, 0.0, 0.0, 0.0, 0.0, 0.0, 0.0, 0.625, 0.5, 0.625, 0.5, 0.625, 0.5, 0.625, 0.5, 0.625, 0.25, 0.625, 0.5, 0.625, 0.5, 0.625, 0.25, 0.625, 0.25, 0.625, 0.25, 0.625, 0.25, 0.625, 0.25, 0.0, 0.0, 0.625, 0.25, 0.625, 0.25, 0.0, 0.0, 0.0, 0.0, 0.0, 0.0, 0.625, 0.25, 0.625, 0.25, 0.875, 0.5, 0.625, 0.5, 0.625, 0.5, 0.875, 0.5, 0.625, 0.25, 0.625, 0.25, 0.625, 0.25, 0.625, 0.25, 0.625, 0.5, 0.625, 0.25, 0.625, 0.25, 0.625, 0.5, 0.625, 0.5, 0.625, 0.5, 0.625, 0.5, 0.625, 0.5, 0.625, 0.25, 0.625, 0.25, 0.625, 0.25, 0.625, 0.25, 0.625, 0.25, 0.625, 0.25, 0.625, 0.25, 0.625, 0.25, 0.875, 0.5, 0.625, 0.5, 0.625, 0.5, 0.875, 0.5, 0.625, 0.5, 0.625, 0.5, 0.625, 0.5, 0.625, 0.5, 0.625, 0.5, 0.875, 0.5, 0.875, 0.5, 0.625, 0.5, 0.625, 0.5, 0.875, 0.5, 0.875, 0.5, 0.625, 0.5, 0.625, 0.5, 0.625, 0.5, 0.625, 0.5, 0.625, 0.5, 0.875, 0.5, 0.625, 0.5, 0.625, 0.5, 0.875, 0.5, 0.625, 0.5, 0.625, 0.5, 0.625, 0.5, 0.625, 0.5, 0.625, 0.5, 0.625, 0.5, 0.625, 0.5, 0.625, 0.5, 0.875, 0.5, 0.625, 0.5, 0.625, 0.5, 0.875, 0.5, 0.625, 0.25, 0.625, 0.25, 0.625, 0.25, 0.625, 0.25, 0.625, 0.25, 0.625, 0.25, 0.625, 0.25, 0.625, 0.25, 0.875, 0.5, 0.625, 0.5, 0.625, 0.5, 0.875, 0.5, 0.625, 0.25, 0.625, 0.25, 0.625, 0.25, 0.625, 0.25, 0.625, 0.5, 0.875, 0.5, 0.875, 0.5, 0.625, 0.5, 0.625, 0.5, 0.625, 0.5, 0.625, 0.5, 0.625, 0.5, 0.625, 0.5, 0.875, 0.5, 0.875, 0.5, 0.625, 0.5, 0.625, 0.5, 0.625, 0.5, 0.625, 0.5, 0.625, 0.5, 0.875, 0.5, 0.625, 0.5, 0.625, 0.5, 0.875, 0.5, 0.625, 0.5, 0.625, 0.5, 0.625, 0.5, 0.625, 0.5, 0.875, 0.5, 0.625, 0.5, 0.625, 0.5, 0.875, 0.5, 0.625, 0.25, 0.625, 0.25, 0.625, 0.25, 0.625, 0.25, 0.625, 0.5, 0.875, 0.5, 0.875, 0.5, 0.625, 0.5, 0.625, 0.5, 0.625, 0.5, 0.875, 0.5, 0.875, 0.5, 0.875, 0.5, 0.625, 0.5, 0.625, 0.5, 0.875, 0.5, 0.625, 0.25, 0.625, 0.25, 0.625, 0.25, 0.625, 0.25, 0.625, 0.5, 0.875, 0.5, 0.875, 0.5, 0.625, 0.5, 0.875, 0.5, 0.875, 0.5, 0.625, 0.25, 0.625, 0.25, 0.625, 0.5, 0.7585, 0.3835, 0.875, 0.5, 0.625, 0.5, 0.625, 0.5, 0.625, 0.25, 0.7585, 0.3835, 0.625, 0.5, 0.875, 0.5, 0.875, 0.5, 0.625, 0.25, 0.625, 0.25, 0.625, 0.5, 0.625, 0.5, 0.875, 0.5, 0.875, 0.5, 0.625, 0.5, 0.625, 0.5, 0.625, 0.5, 0.625, 0.5, 0.625, 0.5, 0.875, 0.5, 0.875, 0.5, 0.625, 0.5, 0.625, 0.25, 0.625, 0.25, 0.625, 0.25, 0.625, 0.25, 0.875, 0.5, 0.625, 0.5, 0.625, 0.5, 0.875, 0.5, 0.625, 0.5, 0.625, 0.5, 0.625, 0.5, 0.625, 0.5, 0.625, 0.25, 0.625, 0.5, 0.625, 0.5, 0.625, 0.25, 0.625, 0.5, 0.625, 0.5, 0.625, 0.5, 0.625, 0.5, 0.625, 0.5, 0.625, 0.25, 0.625, 0.25, 0.625, 0.5, 0.625, 0.25, 0.0, 0.0, 0.625, 0.25, 0.625, 0.25, 0.0, 0.0, 0.625, 0.25, 0.625, 0.25, 0.0, 0.0, 0.625, 0.25, 0.625, 0.25, 0.0, 0.0, 0.625, 0.25, 0.625, 0.5, 0.625, 0.5, 0.625, 0.25, 0.625, 0.25, 0.625, 0.25, 0.625, 0.25, 0.625, 1.0, 0.625, 1.0, 0.375, 0.25, 0.375, 0.5, 0.5941, 0.5, 0.5941, 0.25, 0.375, 0.75, 0.375, 1.0, 0.625, 1.0, 0.625, 0.75, 0.125, 0.5, 0.125, 0.75, 0.375, 0.75, 0.375, 0.5, 0.625, 0.75, 0.625, 0.75, 0.625, 0.5, 0.625, 0.5, 0.625, 0.5, 0.625, 0.5, 0.625, 0.25, 0.625, 0.25, 0.625, 1.0, 0.625, 1.0, 0.625, 0.75, 0.625, 0.75, 0.625, 0.5, 0.5941, 0.5, 0.375, 0.5, 0.625, 1.0, 0.625, 1.0, 0.625, 0.75, 0.625, 0.75, 0.625, 0.25, 0.625, 0.25, 0.625, 0.0, 0.625, 0.0, 0.625, 1.0, 0.625, 1.0, 0.625, 0.75, 0.625, 0.75, 0.625, 0.5, 0.625, 0.5, 0.625, 0.25, 0.625, 0.25, 0.625, 0.75, 0.625, 0.75, 0.625, 0.5, 0.625, 0.5, 0.625, 0.5, 0.625, 0.5, 0.625, 0.25, 0.625, 0.25, 0.625, 0.75, 0.625, 0.75, 0.625, 0.5, 0.625, 0.5, 0.625, 0.25, 0.625, 0.25, 0.625, 0.0, 0.625, 0.0, 0.625, 1.0, 0.625, 1.0, 0.625, 0.75, 0.625, 0.75, 0.625, 0.25, 0.625, 0.25, 0.625, 0.0, 0.625, 0.0, 0.625, 1.0, 0.625, 1.0, 0.625, 0.75, 0.625, 0.75, 0.625, 0.5, 0.625, 0.5, 0.625, 0.25, 0.625, 0.25, 0.625, 0.5, 0.625, 0.5, 0.875, 0.5, 0.875, 0.5, 0.625, 0.75, 0.625, 0.0, 0.875, 0.5, 0.625, 0.5, 0.625, 0.75, 0.625, 0.75, 0.625, 0.5, 0.625, 0.5, 0.625, 0.5, 0.625, 0.5, 0.875, 0.5, 0.875, 0.5, 0.625, 1.0, 0.625, 1.0, 0.625, 0.75, 0.625, 0.75, 0.625, 0.75, 0.625, 0.75, 0.625, 0.5, 0.625, 0.5, 0.625, 0.5, 0.625, 0.5, 0.875, 0.5, 0.875, 0.5, 0.625, 0.75, 0.625, 0.75, 0.625, 0.5, 0.625, 0.5, 0.875, 0.5, 0.875, 0.5, 0.625, 0.0, 0.625, 0.0, 0.875, 0.5, 0.875, 0.5, 0.625, 0.0, 0.625, 0.0, 0.625, 0.75, 0.625, 0.75, 0.625, 0.5, 0.625, 0.5, 0.625, 1.0, 0.625, 1.0, 0.625, 0.75, 0.625, 0.75, 0.625, 0.5, 0.625, 0.5, 0.875, 0.5, 0.875, 0.5, 0.625, 1.0, 0.625, 1.0, 0.625, 0.75, 0.625, 0.75, 0.875, 0.5, 0.875, 0.5, 0.625, 0.0, 0.625, 0.0, 0.625, 0.0, 0.625, 0.25, 0.875, 0.5, 0.875, 0.5, 0.625, 0.5, 0.625, 0.75, 0.625, 0.5, 0.625, 0.5, 0.625, 0.5, 0.625, 0.5, 0.875, 0.5, 0.875, 0.5, 0.625, 0.25, 0.625, 0.25, 0.625, 0.25, 0.625, 0.25, 0.625, 0.25, 0.625, 0.25, 0.625, 0.25, 0.625, 0.25, 0.625, 0.5, 0.625, 0.5, 0.625, 0.25, 0.625, 0.25, 0.625, 0.5, 0.625, 0.5, 0.875, 0.5, 0.875, 0.5, 0.625, 0.5, 0.625, 0.5, 0.625, 0.5, 0.625, 0.5, 0.875, 0.5, 0.875, 0.5, 0.625, 0.5, 0.625, 0.5, 0.875, 0.5, 0.875, 0.5, 0.625, 0.5, 0.625, 0.5, 0.625, 0.5, 0.625, 0.5, 0.625, 0.5, 0.625, 0.5, 0.625, 0.5, 0.625, 0.5, 0.625, 0.25, 0.625, 0.25, 0.625, 0.5, 0.625, 0.5, 0.625, 0.5, 0.625, 0.5, 0.625, 0.5, 0.625, 0.5, 0.625, 0.5, 0.625, 0.5, 0.625, 0.5, 0.625, 0.5, 0.625, 0.25, 0.625, 0.25, 0.625, 0.25, 0.625, 0.25, 0.625, 0.25, 0.625, 0.25, 0.625, 0.25, 0.625, 0.25, 0.625, 0.25, 0.625, 0.25, 0.625, 0.25, 0.625, 0.25, 0.625, 0.25, 0.625, 0.25, 0.625, 0.25, 0.625, 0.25, 0.625, 0.25, 0.625, 0.25, 0.875, 0.5, 0.875, 0.5, 0.625, 0.5, 0.625, 0.5, 0.625, 0.5, 0.625, 0.5, 0.625, 0.5, 0.625, 0.5, 0.875, 0.5, 0.875, 0.5, 0.625, 0.5, 0.625, 0.5, 0.625, 0.5, 0.625, 0.5, 0.625, 0.5, 0.625, 0.5, 0.625, 0.5, 0.625, 0.5, 0.625, 0.25, 0.625, 0.25, 0.625, 0.5, 0.625, 0.5, 0.625, 0.5, 0.625, 0.5, 0.625, 0.5, 0.625, 0.5, 0.625, 0.25, 0.625, 0.25, 0.625, 0.25, 0.625, 0.25, 0.625, 0.25, 0.625, 0.25, 0.625, 0.5, 0.625, 0.5, 0.625, 0.5, 0.625, 0.5, 0.625, 0.25, 0.625, 0.25, 0.625, 0.25, 0.625, 0.25, 0.625, 0.5, 0.625, 0.5, 0.625, 0.25, 0.625, 0.25, 0.625, 0.25, 0.625, 0.25, 0.625, 0.25, 0.625, 0.25, 0.875, 0.5, 0.875, 0.5, 0.625, 0.5, 0.625, 0.5, 0.625, 0.25, 0.625, 0.5, 0.625, 0.5, 0.625, 0.25, 0.875, 0.5, 0.875, 0.5, 0.625, 0.5, 0.625, 0.5, 0.625, 0.5, 0.625, 0.5, 0.625, 0.5, 0.625, 0.5, 0.625, 0.25, 0.625, 0.25, 0.625, 0.5, 0.625, 0.5, 0.625, 0.5, 0.625, 0.5, 0.625, 0.25, 0.625, 0.25, 0.625, 0.5, 0.625, 0.5, 0.625, 0.5, 0.625, 0.5, 0.625, 0.25, 0.625, 0.25, 0.625, 0.25, 0.625, 0.25, 0.625, 0.5, 0.625, 0.5, 0.625, 0.25, 0.625, 0.25, 0.625, 0.5, 0.625, 0.5, 0.625, 0.5, 0.625, 0.5, 0.625, 0.5, 0.625, 0.5, 0.625, 0.5, 0.625, 0.5, 0.625, 0.25, 0.625, 0.25, 0.625, 0.5, 0.625, 0.5, 0.625, 0.25, 0.625, 0.25, 0.625, 0.25, 0.625, 0.25, 0.625, 0.5, 0.625, 0.5, 0.625, 0.25, 0.625, 0.25, 0.625, 0.25, 0.625, 0.25, 0.625, 0.5, 0.625, 0.5, 0.625, 0.25, 0.625, 0.25, 0.625, 0.25, 0.625, 0.25, 0.625, 0.5, 0.625, 0.5, 0.625, 0.25, 0.625, 0.25, 0.875, 0.5, 0.875, 0.5, 0.625, 0.0, 0.625, 0.0, 0.625, 0.25, 0.625, 0.25, 0.625, 0.25, 0.625, 0.25, 0.625, 1.0, 0.625, 1.0, 0.625, 0.75, 0.625, 0.75, 0.625, 0.25, 0.625, 0.25, 0.625, 0.0, 0.625, 0.0, 0.625, 0.75, 0.625, 0.75, 0.625, 0.5, 0.625, 0.5, 0.625, 0.25, 0.625, 0.25, 0.625, 0.25, 0.625, 0.25, 0.625, 0.5, 0.625, 0.5, 0.625, 0.5, 0.625, 0.5, 0.625, 0.25, 0.625, 0.25, 0.625, 0.5, 0.625, 0.5, 0.625, 0.5, 0.625, 0.5, 0.625, 0.25, 0.625, 0.25, 0.625, 0.5, 0.625, 0.5, 0.625, 0.5, 0.625, 0.5, 0.625, 0.25, 0.625, 0.25, 0.625, 0.5, 0.625, 0.5, 0.625, 0.5, 0.625, 0.5, 0.625, 0.5, 0.625, 0.5, 0.625, 0.5, 0.625, 0.5, 0.625, 0.25, 0.625, 0.25, 0.625, 0.25, 0.625, 0.25, 0.625, 0.25, 0.625, 0.25, 0.625, 0.5, 0.625, 0.5, 0.625, 0.25, 0.625, 0.25, 0.625, 0.25, 0.625, 0.25, 0.625, 0.25, 0.625, 0.25, 0.625, 0.25, 0.625, 0.25, 0.625, 0.5, 0.625, 0.5, 0.625, 0.5, 0.625, 0.5, 0.625, 0.5, 0.0, 0.0, 0.625, 0.25, 0.625, 0.25, 0.625, 0.5, 0.625, 0.5, 0.625, 0.5, 0.625, 0.5, 0.625, 0.5, 0.625, 0.5, 0.625, 0.5, 0.625, 0.5, 0.625, 0.5, 0.625, 0.5, 0.625, 0.25, 0.625, 0.25, 0.625, 0.5, 0.625, 0.5, 0.625, 0.5, 0.625, 0.25, 0.625, 0.25, 0.625, 0.5, 0.625, 0.25, 0.625, 0.25, 0.625, 0.5, 0.625, 0.5, 0.625, 0.5, 0.625, 0.5, 0.625, 0.25, 0.625, 0.25, 0.625, 0.5, 0.625, 0.5, 0.0, 0.0, 0.625, 0.5, 0.125, 0.5, 0.625, 0.25, 0.625, 1.0, 0.375, 1.0, 0.625, 0.75, 0.625, 0.75, 0.625, 0.5, 0.625, 0.5, 0.375, 0.75, 0.625, 0.75, 0.625, 0.5, 0.375, 0.5, 0.375, 0.25, 0.5941, 0.25, 0.625, 0.25, 0.625, 0.25, 0.5941, 0.25, 0.5941, 0.5, 0.625, 0.5, 0.625, 0.25, 0.625, 0.25, 0.625, 0.5, 0.625, 0.5, 0.625, 0.25, 0.625, 0.25, 0.625, 0.25, 0.625, 0.25, 0.625, 0.25, 0.625, 0.25, 0.625, 0.25, 0.625, 0.25, 0.625, 0.25, 0.625, 0.25, 0.625, 0.25, 0.625, 0.5, 0.625, 0.5, 0.625, 0.25, 0.625, 0.25, 0.625, 0.25, 0.625, 0.25, 0.625, 0.25, 0.625, 0.25, 0.625, 0.5, 0.625, 0.5, 0.625, 0.25, 0.625, 0.25, 0.625, 0.25, 0.625, 0.25, 0.625, 0.5, 0.625, 0.5, 0.625, 0.5, 0.625, 0.5, 0.625, 0.5, 0.625, 0.5, 0.625, 0.25, 0.625, 0.25, 0.625, 0.25, 0.625, 0.25, 0.625, 0.25, 0.625, 0.25, 0.625, 0.5, 0.625, 0.5, 0.625, 0.5, 0.625, 0.5, 0.625, 0.5, 0.625, 0.5, 0.625, 0.25, 0.625, 0.25, 0.625, 0.25, 0.625, 0.25, 0.625, 0.5, 0.625, 0.5, 0.625, 0.25, 0.625, 0.25, 0.625, 0.25, 0.625, 0.25, 0.625, 0.5, 0.625, 0.5, 0.625, 0.25, 0.625, 0.25, 0.625, 0.25, 0.625, 0.25, 0.625, 0.5, 0.625, 0.5, 0.625, 0.25, 0.625, 0.25, 0.625, 0.5, 0.625, 0.5, 0.625, 0.25, 0.625, 0.25, 0.625, 0.5, 0.625, 0.5, 0.625, 0.5, 0.625, 0.5, 0.625, 0.25, 0.625, 0.25, 0.625, 0.5, 0.625, 0.5, 0.0, 0.0, 0.0, 0.0, 0.0, 0.0, 0.0, 0.0, 0.625, 0.5, 0.625, 0.5, 0.625, 0.5, 0.625, 0.5, 0.625, 0.25, 0.625, 0.25, 0.625, 0.5, 0.625, 0.5, 0.625, 0.25, 0.625, 0.25, 0.625, 0.25, 0.625, 0.25, 0.0, 0.0, 0.0, 0.0, 0.625, 0.25, 0.625, 0.25, 0.0, 0.0, 0.625, 0.25, 0.625, 0.25, 0.0, 0.0, 0.875, 0.5, 0.875, 0.5, 0.625, 0.5, 0.625, 0.5, 0.625, 0.25, 0.625, 0.25, 0.625, 0.25, 0.625, 0.25, 0.625, 0.5, 0.625, 0.5, 0.625, 0.25, 0.625, 0.25, 0.625, 0.5, 0.625, 0.5, 0.625, 0.5, 0.625, 0.5, 0.625, 0.25, 0.625, 0.25, 0.625, 0.25, 0.625, 0.25, 0.625, 0.25, 0.625, 0.25, 0.625, 0.25, 0.625, 0.25, 0.875, 0.5, 0.875, 0.5, 0.625, 0.5, 0.625, 0.5, 0.625, 0.5, 0.625, 0.5, 0.625, 0.5, 0.625, 0.5, 0.625, 0.5, 0.625, 0.5, 0.875, 0.5, 0.875, 0.5, 0.625, 0.5, 0.625, 0.5, 0.875, 0.5, 0.875, 0.5, 0.625, 0.5, 0.625, 0.5, 0.625, 0.5, 0.625, 0.5, 0.875, 0.5, 0.875, 0.5, 0.625, 0.5, 0.625, 0.5, 0.625, 0.5, 0.625, 0.5, 0.625, 0.5, 0.625, 0.5, 0.625, 0.5, 0.625, 0.5, 0.625, 0.5, 0.625, 0.5, 0.875, 0.5, 0.875, 0.5, 0.625, 0.5, 0.625, 0.5, 0.625, 0.25, 0.625, 0.25, 0.625, 0.25, 0.625, 0.25, 0.625, 0.25, 0.625, 0.25, 0.625, 0.25, 0.625, 0.25, 0.875, 0.5, 0.875, 0.5, 0.625, 0.5, 0.625, 0.5, 0.625, 0.25, 0.625, 0.25, 0.625, 0.25, 0.625, 0.25, 0.625, 0.5, 0.625, 0.5, 0.875, 0.5, 0.875, 0.5, 0.625, 0.5, 0.625, 0.5, 0.625, 0.5, 0.625, 0.5, 0.625, 0.5, 0.625, 0.5, 0.875, 0.5, 0.875, 0.5, 0.625, 0.5, 0.625, 0.5, 0.625, 0.5, 0.625, 0.5, 0.875, 0.5, 0.875, 0.5, 0.625, 0.5, 0.625, 0.5, 0.625, 0.5, 0.625, 0.5, 0.625, 0.5, 0.625, 0.5, 0.875, 0.5, 0.875, 0.5, 0.625, 0.5, 0.625, 0.5, 0.625, 0.25, 0.625, 0.25, 0.625, 0.25, 0.625, 0.25, 0.625, 0.5, 0.625, 0.5, 0.875, 0.5, 0.875, 0.5, 0.625, 0.5, 0.875, 0.5, 0.875, 0.5, 0.625, 0.5, 0.875, 0.5, 0.875, 0.5, 0.625, 0.5, 0.625, 0.5, 0.625, 0.25, 0.625, 0.25, 0.625, 0.25, 0.625, 0.25, 0.625, 0.5, 0.625, 0.5, 0.875, 0.5, 0.875, 0.5, 0.875, 0.5, 0.625, 0.25, 0.625, 0.25, 0.875, 0.5, 0.625, 0.5, 0.625, 0.5, 0.875, 0.5, 0.7585, 0.3835, 0.625, 0.5, 0.625, 0.5, 0.7585, 0.3835, 0.625, 0.25, 0.875, 0.5, 0.625, 0.25, 0.625, 0.25, 0.875, 0.5, 0.625, 0.5, 0.875, 0.5, 0.875, 0.5, 0.625, 0.5, 0.625, 0.5, 0.625, 0.5, 0.625, 0.5, 0.625, 0.5, 0.625, 0.5, 0.625, 0.5, 0.875, 0.5, 0.875, 0.5, 0.625, 0.25, 0.625, 0.25, 0.625, 0.25, 0.625, 0.25, 0.875, 0.5, 0.875, 0.5, 0.625, 0.5, 0.625, 0.5, 0.625, 0.5, 0.625, 0.5, 0.625, 0.5, 0.625, 0.5, 0.625, 0.25, 0.625, 0.25, 0.625, 0.5, 0.625, 0.5, 0.625, 0.5, 0.625, 0.5, 0.625, 0.5, 0.625, 0.5, 0.625, 0.5, 0.625, 0.5, 0.625, 0.25, 0.625, 0.25, 0.625, 0.25, 0.625, 0.25, 0.0, 0.0, 0.625, 0.25, 0.625, 0.25, 0.0, 0.0, 0.625, 0.25, 0.625, 0.25, 0.0, 0.0, 0.625, 0.25, 0.625, 0.25, 0.0, 0.0, 0.625, 0.5, 0.875, 0.5, 0.875, 0.6834, 0.625, 0.6834, 0.375, 0.25, 0.625, 0.25, 0.625, 0.5, 0.375, 0.5, 0.125, 0.5, 0.375, 0.5, 0.375, 0.75, 0.125, 0.75, 0.625, 0.6834, 0.875, 0.6834, 0.875, 0.7081, 0.625, 0.7081, 0.625, 0.7081, 0.875, 0.7081, 0.875, 0.75, 0.625, 0.75, 0.625, 0.75, 0.625, 1.0, 0.5883, 1.0, 0.5883, 0.75, 0.5883, 0.75, 0.5883, 1.0, 0.5584, 1.0, 0.5584, 0.75, 0.375, 0.75, 0.5584, 0.75, 0.5584, 1.0, 0.375, 1.0, 0.625, 0.5, 0.875, 0.5, 0.875, 0.6834, 0.625, 0.6834, 0.375, 0.25, 0.625, 0.25, 0.625, 0.5, 0.375, 0.5, 0.125, 0.5, 0.375, 0.5, 0.375, 0.75, 0.125, 0.75, 0.625, 0.6834, 0.875, 0.6834, 0.875, 0.7081, 0.625, 0.7081, 0.625, 0.7081, 0.875, 0.7081, 0.875, 0.75, 0.625, 0.75, 0.625, 0.75, 0.625, 1.0, 0.5883, 1.0, 0.5883, 0.75, 0.5883, 0.75, 0.5883, 1.0, 0.5584, 1.0, 0.5584, 0.75, 0.375, 0.75, 0.5584, 0.75, 0.5584, 1.0, 0.375, 1.0, 0.625, 0.509, 0.875, 0.509, 0.875, 0.741, 0.625, 0.741, 0.125, 0.5, 0.375, 0.5, 0.375, 0.75, 0.125, 0.75, 0.375, 0.25, 0.616, 0.25, 0.616, 0.5, 0.375, 0.5, 0.625, 0.25, 0.625, 0.5, 0.616, 0.5, 0.616, 0.25, 0.625, 0.75, 0.625, 1.0, 0.616, 1.0, 0.616, 0.75, 0.375, 0.75, 0.616, 0.75, 0.616, 1.0, 0.375, 1.0, 0.625, 0.509, 0.875, 0.509, 0.875, 0.741, 0.625, 0.741, 0.125, 0.5, 0.375, 0.5, 0.375, 0.75, 0.125, 0.75, 0.375, 0.25, 0.616, 0.25, 0.616, 0.5, 0.375, 0.5, 0.625, 0.25, 0.625, 0.5, 0.616, 0.5, 0.616, 0.25, 0.625, 0.75, 0.625, 1.0, 0.616, 1.0, 0.616, 0.75, 0.375, 0.75, 0.616, 0.75, 0.616, 1.0, 0.375, 1.0, 0.625, 0.509, 0.875, 0.509, 0.875, 0.741, 0.625, 0.741, 0.125, 0.5, 0.375, 0.5, 0.375, 0.75, 0.125, 0.75, 0.375, 0.25, 0.616, 0.25, 0.616, 0.5, 0.375, 0.5, 0.625, 0.25, 0.625, 0.5, 0.616, 0.5, 0.616, 0.25, 0.625, 0.75, 0.625, 1.0, 0.616, 1.0, 0.616, 0.75, 0.375, 0.75, 0.616, 0.75, 0.616, 1.0, 0.375, 1.0, 0.625, 0.509, 0.875, 0.509, 0.875, 0.741, 0.625, 0.741, 0.125, 0.5, 0.375, 0.5, 0.375, 0.75, 0.125, 0.75, 0.375, 0.25, 0.616, 0.25, 0.616, 0.5, 0.375, 0.5, 0.625, 0.25, 0.625, 0.5, 0.616, 0.5, 0.616, 0.25, 0.625, 0.75, 0.625, 1.0, 0.616, 1.0, 0.616, 0.75, 0.375, 0.75, 0.616, 0.75, 0.616, 1.0, 0.375, 1.0, 0.625, 0.509, 0.875, 0.509, 0.875, 0.741, 0.625, 0.741, 0.125, 0.5, 0.375, 0.5, 0.375, 0.75, 0.125, 0.75, 0.375, 0.25, 0.616, 0.25, 0.616, 0.5, 0.375, 0.5, 0.625, 0.25, 0.625, 0.5, 0.616, 0.5, 0.616, 0.25, 0.625, 0.75, 0.625, 1.0, 0.616, 1.0, 0.616, 0.75, 0.375, 0.75, 0.616, 0.75, 0.616, 1.0, 0.375, 1.0, 0.625, 0.509, 0.875, 0.509, 0.875, 0.741, 0.625, 0.741, 0.125, 0.5, 0.375, 0.5, 0.375, 0.75, 0.125, 0.75, 0.375, 0.25, 0.616, 0.25, 0.616, 0.5, 0.375, 0.5, 0.625, 0.25, 0.625, 0.5, 0.616, 0.5, 0.616, 0.25, 0.625, 0.75, 0.625, 1.0, 0.616, 1.0, 0.616, 0.75, 0.375, 0.75, 0.616, 0.75, 0.616, 1.0, 0.375, 1.0, 0.625, 0.509, 0.875, 0.509, 0.875, 0.741, 0.625, 0.741, 0.125, 0.5, 0.375, 0.5, 0.375, 0.75, 0.125, 0.75, 0.375, 0.25, 0.616, 0.25, 0.616, 0.5, 0.375, 0.5, 0.625, 0.25, 0.625, 0.5, 0.616, 0.5, 0.616, 0.25, 0.625, 0.75, 0.625, 1.0, 0.616, 1.0, 0.616, 0.75, 0.375, 0.75, 0.616, 0.75, 0.616, 1.0, 0.375, 1.0, 0.625, 0.509, 0.875, 0.509, 0.875, 0.741, 0.625, 0.741, 0.125, 0.5, 0.375, 0.5, 0.375, 0.75, 0.125, 0.75, 0.375, 0.25, 0.616, 0.25, 0.616, 0.5, 0.375, 0.5, 0.625, 0.25, 0.625, 0.5, 0.616, 0.5, 0.616, 0.25, 0.625, 0.75, 0.625, 1.0, 0.616, 1.0, 0.616, 0.75, 0.375, 0.75, 0.616, 0.75, 0.616, 1.0, 0.375, 1.0, 0.625, 0.509, 0.875, 0.509, 0.875, 0.741, 0.625, 0.741, 0.125, 0.5, 0.375, 0.5, 0.375, 0.75, 0.125, 0.75, 0.375, 0.25, 0.616, 0.25, 0.616, 0.5, 0.375, 0.5, 0.625, 0.25, 0.625, 0.5, 0.616, 0.5, 0.616, 0.25, 0.625, 0.75, 0.625, 1.0, 0.616, 1.0, 0.616, 0.75, 0.375, 0.75, 0.616, 0.75, 0.616, 1.0, 0.375, 1.0])
me_park_bench_mesh.update()

# ---- objects
ob_sitheightmesh_001 = bpy.data.objects.new('SitHeightMesh.001', me_sitheightmesh_001)
ob_park_bench_obj = bpy.data.objects.new('park_bench_obj', me_park_bench_mesh)

# ---- transforms, parenting, visibility, modifiers, constraints
ob_sitheightmesh_001.location = (0.0, 0.0, 0.0)
ob_park_bench_obj.location = (0.0, 0.0, 0.0)
_m = ob_park_bench_obj.modifiers.new('Auto Smooth', 'NODES')
_m.node_group = ng_auto_smooth
_gi = [s.identifier for s in ng_auto_smooth.interface.items_tree if s.item_type == 'SOCKET' and s.in_out == 'INPUT']
_m[_gi[1]] = 0.5236  # Angle

# ---- collection membership
scene.collection.objects.link(ob_sitheightmesh_001)
col_park_bench.objects.link(ob_park_bench_obj)

# ---- scene / render settings (as saved in the file)
scene.frame_start = 1; scene.frame_end = 250; scene.frame_set(0)
scene.render.engine = 'BLENDER_EEVEE_NEXT'
scene.cycles.sampling_pattern = 'TABULATED_SOBOL'
scene.view_settings.view_transform = 'Filmic'
bpy.context.view_layer.update()

# ---- added for rendering (the .blend has no active camera and no usable light): camera, sun
cam_auto = bpy.data.cameras.new('AutoCamera')
cam_auto.lens = 50.0
cam_auto.sensor_width = 36.0
cam_auto.clip_end = 1000.0
ob_auto_camera = bpy.data.objects.new('AutoCamera', cam_auto)
scene.collection.objects.link(ob_auto_camera)
ob_auto_camera.location = (2.17723, -2.55803, 2.24689)
ob_auto_camera.rotation_euler = (1.09748, -7.21219e-08, 0.694738)
scene.camera = ob_auto_camera
light_auto_sun = bpy.data.lights.new('AutoSun', 'SUN')
light_auto_sun.energy = 3.0
light_auto_sun.angle = 0.0523599
ob_auto_sun = bpy.data.objects.new('AutoSun', light_auto_sun)
scene.collection.objects.link(ob_auto_sun)
ob_auto_sun.rotation_euler = (0.872665, 0.174533, 0.523599)
bpy.context.view_layer.update()
